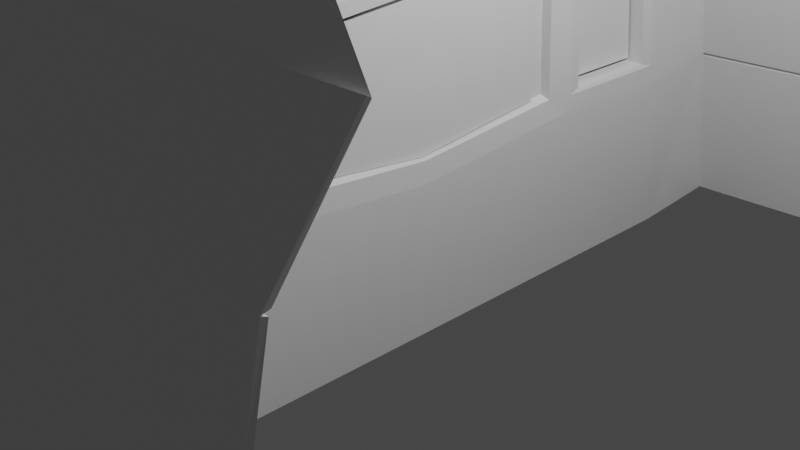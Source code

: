# Source: FX-28-A-R5.blend  (saved by Blender 2.80.75; exported with 4.5.12 LTS)
import bpy
from mathutils import Matrix  # noqa: F401  (used for matrix-valued properties, if any)

bpy.ops.wm.read_factory_settings(use_empty=True)
scene = bpy.context.scene
scene.name = 'Scene'

# ---- collections
col_collection = bpy.data.collections.new('Collection'); scene.collection.children.link(col_collection)

# ---- materials (node trees are filled in below, after node groups)
mat_material = bpy.data.materials.new('Material')
mat_material.alpha_threshold = 0.0
mat_material.use_transparent_shadow = False
mat_material.line_color = (0.0, 0.0, 0.0, 1.0)

# ---- material node trees
mat_material.use_nodes = True; mat_material.node_tree.nodes.clear()
_N = mat_material.node_tree.nodes; _L = mat_material.node_tree.links
n0 = _N.new('ShaderNodeOutputMaterial'); n0.name = 'Material Output'; n0.location = (300, 300)
n1 = _N.new('ShaderNodeBsdfPrincipled'); n1.name = 'Principled BSDF'; n1.location = (10, 300)
n1.distribution = 'GGX'
n1.subsurface_method = 'BURLEY'
n1.inputs[2].default_value = 0.4
n1.inputs[3].default_value = 1.45
n1.inputs[27].default_value = (0.0, 0.0, 0.0, 1.0)
n1.inputs[28].default_value = 1.0
_L.new(n1.outputs[0], n0.inputs[0])
n0.is_active_output = True

# ---- world
world_world = bpy.data.worlds.new('World'); scene.world = world_world
world_world.use_nodes = True; world_world.node_tree.nodes.clear()
_N = world_world.node_tree.nodes; _L = world_world.node_tree.links
n0 = _N.new('ShaderNodeOutputWorld'); n0.name = 'World Output'; n0.location = (300, 300)
n1 = _N.new('ShaderNodeBackground'); n1.name = 'Background'; n1.location = (10, 300)
n1.inputs[0].default_value = (0.05088, 0.05088, 0.05088, 1.0)
_L.new(n1.outputs[0], n0.inputs[0])
n0.is_active_output = True
world_world.color = (0.05088, 0.05088, 0.05088)
world_world.use_sun_shadow = False
world_world.sun_shadow_jitter_overblur = 0.0

# ---- cameras
cam_camera = bpy.data.cameras.new('Camera')
cam_camera.clip_end = 100.0
cam_camera.ortho_scale = 7.314

# ---- lights
light_light = bpy.data.lights.new('Light', 'POINT')
light_light.transmission_factor = 0.0
light_light.energy = 1000.0
light_light.shadow_soft_size = 0.1
light_light.shadow_maximum_resolution = 0.006
light_light.use_absolute_resolution = True

# ---- meshes
me_cube = bpy.data.meshes.new('Cube')
me_cube.from_pydata([(0.6415, 0.8106, 2.155), (0.74, 1.084, -0.7372), (0.6415, -0.8106, 2.155), (0.74, -1.084, -0.7372), (-0.6508, 0.8043, 2.141), (-0.7459, 1.076, -0.7862), (-0.6509, -0.8044, 2.142), (-0.7462, -1.076, -0.7866), (0.7975, -0.9926, 0.8266), (-0.8061, -1.006, 0.5053), (0.7975, 0.9926, 0.8267), (-0.8058, 1.004, 0.5096), (0.763, -0.9442, 1.647), (-0.7717, -0.9379, 1.594), (0.7629, 0.9442, 1.647), (-0.7719, 0.9366, 1.59), (-0.8032, 0.0, -0.8491), (0.99, 0.0, 0.8703), (-0.9694, 0.00128, 0.5075), (0.8031, 0.0, -0.7971), (0.9476, 0.0, 1.65), (-0.9303, 0.00158, 1.633), (0.6929, 0.0, 2.174), (-0.6928, 0.0, 2.176), (-0.8031, -0.5322, -0.8489), (0.99, -0.4895, 0.8703), (0.9476, -0.4663, 1.65), (0.693, -0.4171, 2.11), (-0.8857, -0.4253, 0.591), (0.8031, -0.5385, -0.7973), (-0.8523, -0.4044, 1.55), (-0.6923, -0.4107, 2.112), (-0.943, 0.4802, 0.6256), (0.8031, 0.5385, -0.7971), (-0.9124, 0.4671, 1.517), (-0.693, 0.414, 2.109), (-0.8031, 0.5351, -0.8453), (0.99, 0.4895, 0.8703), (0.9476, 0.4663, 1.65), (0.6929, 0.4171, 2.11), (-0.7971, -0.8403, -0.8337), (0.9843, -0.7525, 0.8688), (0.9422, -0.7169, 1.65), (0.6915, -0.6411, 2.109), (-0.9747, -0.8107, 0.4521), (0.8012, -0.8279, -0.7954), (-0.9295, -0.7578, 1.622), (-0.6888, -0.6542, 2.102), (-0.943, 0.7183, 0.6256), (0.8012, 0.8279, -0.7953), (-0.9124, 0.6906, 1.517), (-0.6896, 0.6531, 2.099), (-0.7974, 0.8382, -0.8305), (0.9843, 0.7525, 0.8688), (0.9422, 0.7169, 1.65), (0.6914, 0.6411, 2.109), (-0.8857, -0.7534, 0.591), (-0.9652, -0.3193, 0.59), (-0.8523, -0.7078, 1.549), (-0.9287, -0.3014, 1.55), (-0.01604, -0.7447, 0.6307), (-0.01604, -0.4327, 0.6307), (0.01408, -0.7014, 1.508), (0.01408, -0.4121, 1.508), (-0.9345, 0.3653, 1.525), (-0.9657, 0.3769, 0.6163), (-0.9782, 0.7793, 0.4756), (-0.9378, 0.7423, 1.597), (-0.9617, 0.4347, 1.544), (-0.9943, 0.4485, 0.5971), (-0.9943, 0.7512, 0.5969), (-0.9617, 0.7218, 1.544), (-0.4668, 0.4691, 1.512), (-0.4971, 0.4821, 0.6289), (-0.4971, 0.7163, 0.6289), (-0.4668, 0.6887, 1.512), (-0.1835, 0.4732, 1.479), (-0.2116, 0.4861, 0.6606), (-0.2116, 0.7116, 0.6606), (-0.1835, 0.6853, 1.479), (-0.9901, -0.3783, 0.4365), (-0.9932, 0.002828, 0.3389), (-0.9433, -0.3538, 1.645), (-0.9425, 0.003204, 1.716), (-0.9927, 0.4303, 0.4641), (-0.9511, 0.4129, 1.618), (-0.7332, -0.3118, 0.6295), (-0.7385, 0.002235, 0.5186), (-0.6999, -0.295, 1.511), (-0.7001, 0.002652, 1.623), (-0.7339, 0.3686, 0.6525), (-0.7053, 0.3577, 1.489), (-0.9905, -0.3336, 0.425), (0.8031, -0.4752, -0.7972), (-0.9432, -0.3119, 1.653), (-0.6924, -0.3625, 2.176), (-0.8031, -0.4697, -0.8489), (0.99, -0.4321, 0.8703), (0.9476, -0.4115, 1.65), (0.693, -0.3681, 2.174), (-0.9657, -0.2816, 0.5803), (-0.9289, -0.2658, 1.559), (-0.7339, -0.2749, 0.6165), (-0.6999, -0.2601, 1.524), (-0.8031, 0.4799, -0.8457), (0.99, 0.439, 0.8703), (0.9476, 0.4182, 1.65), (0.6929, 0.3741, 2.174), (-0.9927, 0.3862, 0.4512), (0.8031, 0.4829, -0.7971), (-0.9502, 0.3707, 1.628), (-0.693, 0.3713, 2.173), (-0.9661, 0.3382, 0.605), (-0.9341, 0.3278, 1.536), (-0.7344, 0.3308, 0.6387), (-0.7047, 0.321, 1.503), (0.7004, -0.3322, 3.033), (0.7004, -0.3765, 3.033), (-0.6849, -0.3707, 3.036), (-0.6855, 0.3359, 3.033), (-0.6856, 0.3745, 3.032), (0.7004, 0.3772, 3.033), (-0.6849, -0.3271, 3.036), (0.7004, 0.3384, 3.033), (0.7055, -0.3701, 3.628), (0.7055, -0.4193, 3.628), (-0.6797, -0.4129, 3.631), (-0.6804, 0.3739, 3.628), (-0.6804, 0.4168, 3.627), (0.7055, 0.4199, 3.628), (-0.6798, -0.3644, 3.631), (0.7055, 0.3766, 3.628), (0.7099, -0.37, 4.133), (0.7099, -0.4192, 4.133), (-0.6754, -0.4128, 4.135), (-0.676, 0.374, 4.132), (-0.6761, 0.4169, 4.132), (0.7099, 0.42, 4.133), (-0.6754, -0.3643, 4.135), (0.7099, 0.3767, 4.133), (0.7109, -0.0363, 4.244), (0.7109, -0.04146, 4.244), (-0.6744, -0.04079, 4.246), (-0.6751, 0.04156, 4.243), (-0.6751, 0.04605, 4.243), (0.7108, 0.04638, 4.244), (-0.6744, -0.03571, 4.246), (0.7108, 0.04185, 4.244), (-0.9812, 0.78, 0.4502), (-0.8016, 1.006, 0.4849), (-0.9357, 0.7397, 1.622), (-0.7655, 0.9336, 1.613), (-0.7647, -0.9344, 1.617), (-0.8017, -1.008, 0.4807), (-0.978, -0.8115, 0.4262), (-0.928, -0.7549, 1.647), (-0.8012, -0.8309, -0.8475), (-0.74, -1.086, -0.7956), (-0.7974, -1.017, 0.4942), (-0.7975, 1.015, 0.4974), (-0.74, 1.086, -0.7953), (-0.9874, 0.7692, 0.4602), (-0.9458, 0.7311, 1.611), (-0.763, 0.9465, 1.603), (-0.6915, 0.642, 2.108), (-0.6415, 0.8106, 2.153), (-0.6414, -0.8106, 2.154), (-0.7623, -0.9475, 1.607), (-0.9843, -0.8011, 0.4353), (-0.9379, -0.7467, 1.637), (-0.6908, -0.6431, 2.111), (-0.8012, 0.8289, -0.8441), (-10.48, -1.087, -0.7043), (-10.54, -1.018, 0.5855), (-10.54, 1.014, 0.5887), (-10.48, 1.085, -0.704), (-10.51, -0.9483, 1.698), (-10.51, 0.9457, 1.695), (-10.38, -0.8113, 2.245), (-10.38, 0.8098, 2.245), (-10.51, -0.9387, 1.686), (-10.55, -1.007, 0.5966), (-10.52, 0.9358, 1.681), (-10.55, 1.003, 0.6008), (-10.49, -1.077, -0.6954), (-10.54, -1.008, 0.5719), (-10.54, 1.005, 0.5762), (-10.49, 1.075, -0.6949), (-10.39, -0.8052, 2.233), (-10.51, -0.9352, 1.709), (-10.39, 0.8035, 2.233), (-10.51, 0.9328, 1.704)], [], [(43, 170, 166, 2), (3, 8, 158, 157), (52, 148, 149, 5), (156, 45, 3, 157), (45, 41, 8, 3), (160, 159, 10, 1), (12, 167, 158, 8), (42, 12, 8, 41), (67, 15, 11, 66), (163, 14, 10, 159), (2, 166, 167, 12), (43, 2, 12, 42), (51, 4, 151, 150), (165, 0, 14, 163), (95, 23, 83, 94), (107, 22, 20, 106), (106, 20, 17, 105), (109, 105, 17, 19), (104, 109, 19, 16), (96, 92, 81, 16), (107, 111, 23, 22), (156, 168, 80, 24), (58, 30, 63, 62), (170, 31, 82, 169), (99, 27, 26, 98), (98, 26, 25, 97), (93, 97, 25, 29), (96, 93, 29, 24), (35, 111, 119, 120), (55, 164, 35, 39), (171, 49, 33, 36), (49, 53, 37, 33), (54, 38, 37, 53), (55, 39, 38, 54), (111, 35, 85, 110), (104, 108, 84, 36), (6, 47, 155, 152), (13, 46, 44, 9), (7, 153, 154, 40), (27, 43, 42, 26), (26, 42, 41, 25), (29, 25, 41, 45), (24, 29, 45, 156), (27, 31, 170, 43), (0, 55, 54, 14), (14, 54, 53, 10), (1, 10, 53, 49), (160, 1, 49, 171), (0, 165, 164, 55), (35, 164, 162, 85), (34, 50, 75, 72), (36, 84, 161, 171), (80, 168, 56, 28), (169, 82, 30, 58), (82, 80, 28, 30), (168, 169, 58, 56), (28, 56, 60, 61), (30, 28, 61, 63), (56, 58, 62, 60), (68, 69, 84, 85), (69, 70, 161, 84), (71, 68, 85, 162), (70, 71, 162, 161), (34, 32, 69, 68), (32, 48, 70, 69), (50, 34, 68, 71), (48, 50, 71, 70), (75, 74, 78, 79), (32, 34, 72, 73), (50, 48, 74, 75), (48, 32, 73, 74), (74, 73, 77, 78), (72, 75, 79, 76), (73, 72, 76, 77), (57, 59, 88, 86), (100, 18, 81, 92), (101, 59, 82, 94), (112, 65, 84, 108), (113, 21, 83, 110), (65, 64, 85, 84), (59, 57, 80, 82), (103, 102, 86, 88), (113, 64, 91, 115), (101, 21, 89, 103), (64, 65, 90, 91), (112, 18, 87, 114), (100, 57, 86, 102), (18, 100, 102, 87), (59, 101, 103, 88), (115, 91, 90, 114), (21, 101, 94, 83), (57, 100, 92, 80), (22, 23, 95, 99), (16, 19, 93, 96), (19, 17, 97, 93), (20, 98, 97, 17), (22, 99, 98, 20), (24, 80, 92, 96), (31, 95, 94, 82), (65, 112, 114, 90), (21, 113, 115, 89), (64, 113, 110, 85), (18, 112, 108, 81), (16, 81, 108, 104), (23, 111, 110, 83), (99, 95, 122, 116), (36, 33, 109, 104), (33, 37, 105, 109), (38, 106, 105, 37), (39, 107, 106, 38), (120, 119, 127, 128), (122, 118, 126, 130), (31, 27, 117, 118), (39, 35, 120, 121), (107, 39, 121, 123), (95, 31, 118, 122), (111, 107, 123, 119), (27, 99, 116, 117), (130, 126, 134, 138), (131, 129, 137, 139), (117, 116, 124, 125), (119, 123, 131, 127), (116, 122, 130, 124), (121, 120, 128, 129), (118, 117, 125, 126), (123, 121, 129, 131), (137, 136, 144, 145), (132, 138, 146, 140), (128, 127, 135, 136), (125, 124, 132, 133), (127, 131, 139, 135), (124, 130, 138, 132), (129, 128, 136, 137), (126, 125, 133, 134), (142, 144, 143, 146), (141, 145, 144, 142), (134, 133, 141, 142), (139, 137, 145, 147), (138, 134, 142, 146), (136, 135, 143, 144), (133, 132, 140, 141), (135, 139, 147, 143), (146, 143, 147, 140), (140, 147, 145, 141), (66, 11, 159, 161), (15, 67, 162, 163), (9, 158, 173, 181), (160, 5, 187, 175), (9, 44, 168, 158), (46, 13, 167, 169), (67, 66, 161, 162), (44, 46, 169, 168), (7, 40, 156, 157), (163, 159, 174, 177), (166, 6, 188, 178), (149, 148, 161, 159), (150, 151, 163, 162), (4, 51, 164, 165), (167, 13, 180, 176), (158, 153, 185, 173), (154, 153, 158, 168), (152, 155, 169, 167), (47, 6, 166, 170), (155, 47, 170, 169), (40, 154, 168, 156), (52, 5, 160, 171), (51, 150, 162, 164), (148, 52, 171, 161), (180, 181, 173, 176), (183, 182, 177, 174), (185, 184, 172, 173), (187, 186, 174, 175), (188, 189, 176, 178), (191, 190, 179, 177), (165, 163, 177, 179), (152, 167, 176, 189), (159, 160, 175, 174), (149, 159, 174, 186), (6, 152, 189, 188), (151, 4, 190, 191), (159, 11, 183, 174), (163, 151, 191, 177), (13, 9, 181, 180), (153, 7, 184, 185), (7, 157, 172, 184), (15, 163, 177, 182), (4, 165, 179, 190), (11, 15, 182, 183), (5, 149, 186, 187), (158, 167, 176, 173), (167, 166, 178, 176), (157, 158, 173, 172), (31, 6, 188, 118), (35, 4, 190, 120)])
_uv = me_cube.uv_layers.new(name='UVMap')
_uv.uv.foreach_set('vector', [0.3938, 0.2046, 0.6062, 0.2046, 0.6062, 0.2312, 0.3938, 0.2312, 0.375, 0.25, 0.625, 0.25, 0.5596, 0.5, 0.375, 0.5, 0.3766, 0.7201, 0.558, 0.7199, 0.558, 0.7488, 0.3766, 0.7487, 0.375, 0.9688, 0.625, 0.9688, 0.625, 1.0, 0.375, 1.0, 0.125, 0.7188, 0.375, 0.7188, 0.375, 0.75, 0.125, 0.75, 0.625, 0.5, 0.8096, 0.5, 0.875, 0.75, 0.625, 0.75, 0.3801, 0.2449, 0.6199, 0.2449, 0.627, 0.2538, 0.375, 0.25, 0.3801, 0.2149, 0.3801, 0.2449, 0.375, 0.25, 0.375, 0.2188, 0.62, 0.03354, 0.62, 0.006445, 0.6269, -0.002256, 0.6269, 0.02707, 0.6199, 0.005099, 0.3801, 0.005099, 0.375, 0.0, 0.627, -0.003785, 0.3938, 0.2312, 0.6062, 0.2312, 0.6199, 0.2449, 0.3801, 0.2449, 0.3938, 0.2046, 0.3938, 0.2312, 0.3801, 0.2449, 0.3801, 0.2149, 0.6065, 0.04345, 0.6065, 0.02021, 0.6196, 0.006634, 0.6196, 0.03401, 0.6062, 0.01881, 0.3938, 0.01881, 0.3801, 0.005099, 0.6199, 0.005099, 0.6062, 0.1719, 0.6062, 0.125, 0.6199, 0.125, 0.6197, 0.1634, 0.3938, 0.07738, 0.3938, 0.125, 0.3801, 0.125, 0.3801, 0.07123, 0.3801, 0.07123, 0.3801, 0.125, 0.375, 0.125, 0.375, 0.06894, 0.125, 0.5689, 0.375, 0.5689, 0.375, 0.625, 0.125, 0.625, 0.375, 0.8189, 0.625, 0.8189, 0.625, 0.875, 0.375, 0.875, 0.375, 0.5698, 0.5551, 0.5847, 0.5596, 0.625, 0.375, 0.625, 0.3938, 0.07738, 0.6062, 0.07738, 0.6062, 0.125, 0.3938, 0.125, 0.375, 0.5312, 0.5547, 0.5265, 0.5545, 0.5792, 0.375, 0.5625, 0.6199, 0.2149, 0.6199, 0.1737, 0.6199, 0.1737, 0.6199, 0.2149, 0.6062, 0.2046, 0.6062, 0.1781, 0.6197, 0.1685, 0.6197, 0.2199, 0.3938, 0.1719, 0.3938, 0.1781, 0.3801, 0.185, 0.3801, 0.1779, 0.3801, 0.1779, 0.3801, 0.185, 0.375, 0.1875, 0.375, 0.1802, 0.125, 0.6802, 0.375, 0.6802, 0.375, 0.6875, 0.125, 0.6875, 0.375, 0.9302, 0.625, 0.9302, 0.625, 0.9375, 0.375, 0.9375, 0.6062, 0.07191, 0.6062, 0.07738, 0.6062, 0.07738, 0.6062, 0.07191, 0.3938, 0.04536, 0.6062, 0.04536, 0.6062, 0.07191, 0.3938, 0.07191, 0.375, 0.7812, 0.625, 0.7812, 0.625, 0.8125, 0.375, 0.8125, 0.125, 0.5312, 0.375, 0.5312, 0.375, 0.5625, 0.125, 0.5625, 0.3801, 0.03507, 0.3801, 0.06505, 0.375, 0.0625, 0.375, 0.03125, 0.3938, 0.04536, 0.3938, 0.07191, 0.3801, 0.06505, 0.3801, 0.03507, 0.6062, 0.07738, 0.6062, 0.07191, 0.6199, 0.07478, 0.6199, 0.07996, 0.375, 0.6811, 0.5596, 0.672, 0.5596, 0.6774, 0.375, 0.6875, 0.6065, 0.2298, 0.6065, 0.2067, 0.6194, 0.2207, 0.6196, 0.2435, 0.62, 0.2437, 0.6198, 0.2212, 0.6271, 0.228, 0.6269, 0.2524, 0.3766, 0.5014, 0.5578, 0.5011, 0.5533, 0.5254, 0.3766, 0.5298, 0.3938, 0.1781, 0.3938, 0.2046, 0.3801, 0.2149, 0.3801, 0.185, 0.3801, 0.185, 0.3801, 0.2149, 0.375, 0.2188, 0.375, 0.1875, 0.125, 0.6875, 0.375, 0.6875, 0.375, 0.7188, 0.125, 0.7188, 0.375, 0.9375, 0.625, 0.9375, 0.625, 0.9688, 0.375, 0.9688, 0.3938, 0.1781, 0.6062, 0.1781, 0.6062, 0.2046, 0.3938, 0.2046, 0.3938, 0.01881, 0.3938, 0.04536, 0.3801, 0.03507, 0.3801, 0.005099, 0.3801, 0.005099, 0.3801, 0.03507, 0.375, 0.03125, 0.375, 0.0, 0.125, 0.5, 0.375, 0.5, 0.375, 0.5312, 0.125, 0.5312, 0.375, 0.75, 0.625, 0.75, 0.625, 0.7812, 0.375, 0.7812, 0.3938, 0.01881, 0.6062, 0.01881, 0.6062, 0.04536, 0.3938, 0.04536, 0.6062, 0.07191, 0.6062, 0.04536, 0.6199, 0.03507, 0.6199, 0.07478, 0.6201, 0.06974, 0.6201, 0.03977, 0.6201, 0.03977, 0.6201, 0.06974, 0.375, 0.6875, 0.5596, 0.6774, 0.5596, 0.7188, 0.375, 0.7188, 0.5545, 0.5792, 0.5547, 0.5265, 0.5596, 0.5312, 0.5596, 0.5743, 0.6197, 0.2199, 0.6197, 0.1685, 0.6199, 0.1737, 0.6199, 0.2149, 0.6197, 0.1685, 0.6272, 0.1722, 0.627, 0.1773, 0.6199, 0.1737, 0.6272, 0.2268, 0.6197, 0.2199, 0.6199, 0.2149, 0.627, 0.2216, 0.5596, 0.5743, 0.5596, 0.5312, 0.5596, 0.5312, 0.5596, 0.5743, 0.6199, 0.1737, 0.627, 0.1773, 0.627, 0.1773, 0.6199, 0.1737, 0.627, 0.2216, 0.6199, 0.2149, 0.6199, 0.2149, 0.627, 0.2216, 0.6199, 0.07478, 0.627, 0.07106, 0.627, 0.07106, 0.6199, 0.07478, 0.627, 0.07106, 0.627, 0.02841, 0.627, 0.02841, 0.627, 0.07106, 0.6199, 0.03507, 0.6199, 0.07478, 0.6199, 0.07478, 0.6199, 0.03507, 0.627, 0.02841, 0.6199, 0.03507, 0.6199, 0.03507, 0.627, 0.02841, 0.6201, 0.06974, 0.6268, 0.06621, 0.627, 0.07106, 0.6199, 0.07478, 0.6268, 0.06621, 0.6268, 0.03361, 0.627, 0.02841, 0.627, 0.07106, 0.6201, 0.03977, 0.6201, 0.06974, 0.6199, 0.07478, 0.6199, 0.03507, 0.6268, 0.03361, 0.6201, 0.03977, 0.6199, 0.03507, 0.627, 0.02841, 0.6201, 0.03977, 0.6268, 0.03361, 0.6268, 0.03361, 0.6201, 0.03977, 0.6268, 0.06621, 0.6201, 0.06974, 0.6201, 0.06974, 0.6268, 0.06621, 0.6201, 0.03977, 0.6268, 0.03361, 0.6268, 0.03361, 0.6201, 0.03977, 0.6268, 0.03361, 0.6268, 0.06621, 0.6268, 0.06621, 0.6268, 0.03361, 0.6268, 0.03361, 0.6268, 0.06621, 0.6268, 0.06621, 0.6268, 0.03361, 0.6201, 0.06974, 0.6201, 0.03977, 0.6201, 0.03977, 0.6201, 0.06974, 0.6268, 0.06621, 0.6201, 0.06974, 0.6201, 0.06974, 0.6268, 0.06621, 0.627, 0.1676, 0.6199, 0.1643, 0.6199, 0.1643, 0.627, 0.1676, 0.627, 0.1626, 0.6268, 0.1253, 0.627, 0.125, 0.6272, 0.1666, 0.6199, 0.1597, 0.6199, 0.1643, 0.6197, 0.1685, 0.6197, 0.1634, 0.6268, 0.0807, 0.6268, 0.07557, 0.627, 0.07106, 0.627, 0.07662, 0.6201, 0.08375, 0.6201, 0.1254, 0.6199, 0.125, 0.6199, 0.07996, 0.6268, 0.07557, 0.6201, 0.07896, 0.6199, 0.07478, 0.627, 0.07106, 0.6199, 0.1643, 0.627, 0.1676, 0.6272, 0.1722, 0.6197, 0.1685, 0.6199, 0.1597, 0.627, 0.1626, 0.627, 0.1676, 0.6199, 0.1643, 0.6201, 0.08375, 0.6201, 0.07896, 0.6201, 0.07896, 0.6201, 0.08375, 0.6199, 0.1597, 0.6201, 0.1254, 0.6201, 0.1254, 0.6199, 0.1597, 0.6201, 0.07896, 0.6268, 0.07557, 0.6268, 0.07557, 0.6201, 0.07896, 0.6268, 0.0807, 0.6268, 0.1253, 0.6268, 0.1253, 0.6268, 0.0807, 0.627, 0.1626, 0.627, 0.1676, 0.627, 0.1676, 0.627, 0.1626, 0.6268, 0.1253, 0.627, 0.1626, 0.627, 0.1626, 0.6268, 0.1253, 0.6199, 0.1643, 0.6199, 0.1597, 0.6199, 0.1597, 0.6199, 0.1643, 0.6201, 0.08375, 0.6201, 0.07896, 0.6268, 0.07557, 0.6268, 0.0807, 0.6201, 0.1254, 0.6199, 0.1597, 0.6197, 0.1634, 0.6199, 0.125, 0.627, 0.1676, 0.627, 0.1626, 0.6272, 0.1666, 0.6272, 0.1722, 0.3938, 0.125, 0.6062, 0.125, 0.6062, 0.1719, 0.3938, 0.1719, 0.375, 0.875, 0.625, 0.875, 0.625, 0.9302, 0.375, 0.9302, 0.125, 0.625, 0.375, 0.625, 0.375, 0.6802, 0.125, 0.6802, 0.3801, 0.125, 0.3801, 0.1779, 0.375, 0.1802, 0.375, 0.125, 0.3938, 0.125, 0.3938, 0.1719, 0.3801, 0.1779, 0.3801, 0.125, 0.375, 0.5625, 0.5545, 0.5793, 0.5551, 0.5847, 0.375, 0.5698, 0.6062, 0.1781, 0.6062, 0.1719, 0.6197, 0.1634, 0.6197, 0.1685, 0.6268, 0.07557, 0.6268, 0.0807, 0.6268, 0.0807, 0.6268, 0.07557, 0.6201, 0.1254, 0.6201, 0.08375, 0.6201, 0.08375, 0.6201, 0.1254, 0.6201, 0.07896, 0.6201, 0.08375, 0.6199, 0.07996, 0.6199, 0.07478, 0.6268, 0.1253, 0.6268, 0.0807, 0.627, 0.07662, 0.627, 0.125, 0.375, 0.625, 0.5596, 0.625, 0.5596, 0.672, 0.375, 0.6811, 0.6062, 0.125, 0.6062, 0.07738, 0.6199, 0.07996, 0.6199, 0.125, 0.3938, 0.1719, 0.6062, 0.1719, 0.6062, 0.1719, 0.3938, 0.1719, 0.375, 0.8125, 0.625, 0.8125, 0.625, 0.8189, 0.375, 0.8189, 0.125, 0.5625, 0.375, 0.5625, 0.375, 0.5689, 0.125, 0.5689, 0.3801, 0.06505, 0.3801, 0.07123, 0.375, 0.06894, 0.375, 0.0625, 0.3938, 0.07191, 0.3938, 0.07738, 0.3801, 0.07123, 0.3801, 0.06505, 0.6062, 0.07191, 0.6062, 0.07738, 0.6062, 0.07738, 0.6062, 0.07191, 0.6062, 0.1719, 0.6062, 0.1781, 0.6062, 0.1781, 0.6062, 0.1719, 0.6062, 0.1781, 0.3938, 0.1781, 0.3938, 0.1781, 0.6062, 0.1781, 0.3938, 0.07191, 0.6062, 0.07191, 0.6062, 0.07191, 0.3938, 0.07191, 0.3938, 0.07738, 0.3938, 0.07191, 0.3938, 0.07191, 0.3938, 0.07738, 0.6062, 0.1719, 0.6062, 0.1781, 0.6062, 0.1781, 0.6062, 0.1719, 0.6062, 0.07738, 0.3938, 0.07738, 0.3938, 0.07738, 0.6062, 0.07738, 0.3938, 0.1781, 0.3938, 0.1719, 0.3938, 0.1719, 0.3938, 0.1781, 0.6062, 0.1719, 0.6062, 0.1781, 0.6062, 0.1781, 0.6062, 0.1719, 0.3938, 0.07738, 0.3938, 0.07191, 0.3938, 0.07191, 0.3938, 0.07738, 0.3938, 0.1781, 0.3938, 0.1719, 0.3938, 0.1719, 0.3938, 0.1781, 0.6062, 0.07738, 0.3938, 0.07738, 0.3938, 0.07738, 0.6062, 0.07738, 0.3938, 0.1719, 0.6062, 0.1719, 0.6062, 0.1719, 0.3938, 0.1719, 0.3938, 0.07191, 0.6062, 0.07191, 0.6062, 0.07191, 0.3938, 0.07191, 0.6062, 0.1781, 0.3938, 0.1781, 0.3938, 0.1781, 0.6062, 0.1781, 0.3938, 0.07738, 0.3938, 0.07191, 0.3938, 0.07191, 0.3938, 0.07738, 0.3938, 0.07191, 0.6062, 0.07191, 0.6062, 0.07191, 0.3938, 0.07191, 0.3938, 0.1719, 0.6062, 0.1719, 0.6062, 0.1719, 0.3938, 0.1719, 0.6062, 0.07191, 0.6062, 0.07738, 0.6062, 0.07738, 0.6062, 0.07191, 0.3938, 0.1781, 0.3938, 0.1719, 0.3938, 0.1719, 0.3938, 0.1781, 0.6062, 0.07738, 0.3938, 0.07738, 0.3938, 0.07738, 0.6062, 0.07738, 0.3938, 0.1719, 0.6062, 0.1719, 0.6062, 0.1719, 0.3938, 0.1719, 0.3938, 0.07191, 0.6062, 0.07191, 0.6062, 0.07191, 0.3938, 0.07191, 0.6062, 0.1781, 0.3938, 0.1781, 0.3938, 0.1781, 0.6062, 0.1781, 0.6062, 0.07191, 0.6062, 0.07738, 0.6062, 0.1719, 0.6062, 0.1781, 0.3938, 0.07191, 0.6062, 0.07191, 0.6062, 0.1781, 0.3938, 0.1781, 0.6062, 0.1781, 0.3938, 0.1781, 0.3938, 0.1781, 0.6062, 0.1781, 0.3938, 0.07738, 0.3938, 0.07191, 0.3938, 0.07191, 0.3938, 0.07738, 0.6062, 0.1719, 0.6062, 0.1781, 0.6062, 0.1781, 0.6062, 0.1719, 0.6062, 0.07191, 0.6062, 0.07738, 0.6062, 0.07738, 0.6062, 0.07191, 0.3938, 0.1781, 0.3938, 0.1719, 0.3938, 0.1719, 0.3938, 0.1781, 0.6062, 0.07738, 0.3938, 0.07738, 0.3938, 0.07738, 0.6062, 0.07738, 0.6062, 0.07738, 0.3938, 0.07738, 0.3938, 0.1719, 0.6062, 0.1719, 0.3938, 0.07738, 0.3938, 0.07191, 0.3938, 0.1781, 0.3938, 0.1719, 0.6269, 0.02707, 0.6269, -0.002256, 0.627, -0.003785, 0.627, 0.02841, 0.62, 0.006445, 0.62, 0.03354, 0.6199, 0.03507, 0.6199, 0.005099, 0.6269, 0.2524, 0.627, 0.2538, 0.627, 0.2538, 0.6269, 0.2524, 0.375, 0.75, 0.3766, 0.7487, 0.3766, 0.7487, 0.375, 0.75, 0.6269, 0.2524, 0.6271, 0.228, 0.6272, 0.2268, 0.627, 0.2538, 0.6198, 0.2212, 0.62, 0.2437, 0.6199, 0.2449, 0.6197, 0.2199, 0.62, 0.03354, 0.6269, 0.02707, 0.627, 0.02841, 0.6199, 0.03507, 0.6271, 0.228, 0.6198, 0.2212, 0.6197, 0.2199, 0.6272, 0.2268, 0.3766, 0.5014, 0.3766, 0.5298, 0.375, 0.5312, 0.375, 0.5, 0.6199, 0.005099, 0.627, -0.003785, 0.627, -0.003785, 0.6199, 0.005099, 0.6062, 0.2312, 0.6065, 0.2298, 0.6065, 0.2298, 0.6062, 0.2312, 0.558, 0.7488, 0.558, 0.7199, 0.5596, 0.7188, 0.5596, 0.75, 0.6196, 0.03401, 0.6196, 0.006634, 0.6199, 0.005099, 0.6199, 0.03507, 0.6065, 0.02021, 0.6065, 0.04345, 0.6062, 0.04536, 0.6062, 0.01881, 0.6199, 0.2449, 0.62, 0.2437, 0.62, 0.2437, 0.6199, 0.2449, 0.5596, 0.5, 0.5578, 0.5011, 0.5578, 0.5011, 0.5596, 0.5, 0.5533, 0.5254, 0.5578, 0.5011, 0.5596, 0.5, 0.5547, 0.5264, 0.6196, 0.2435, 0.6194, 0.2207, 0.6197, 0.2199, 0.6199, 0.2449, 0.6065, 0.2067, 0.6065, 0.2298, 0.6062, 0.2312, 0.6062, 0.2046, 0.6194, 0.2207, 0.6065, 0.2067, 0.6062, 0.2046, 0.6197, 0.2199, 0.3766, 0.5298, 0.5533, 0.5254, 0.5547, 0.5264, 0.375, 0.5312, 0.3766, 0.7201, 0.3766, 0.7487, 0.375, 0.75, 0.375, 0.7188, 0.6065, 0.04345, 0.6196, 0.03401, 0.6199, 0.03507, 0.6062, 0.04536, 0.558, 0.7199, 0.3766, 0.7201, 0.375, 0.7188, 0.5596, 0.7188, 0.62, 0.2437, 0.6269, 0.2524, 0.627, 0.2538, 0.6199, 0.2449, 0.6269, -0.002256, 0.62, 0.006445, 0.6199, 0.005099, 0.627, -0.003785, 0.5578, 0.5011, 0.3766, 0.5014, 0.375, 0.5, 0.5596, 0.5, 0.3766, 0.7487, 0.558, 0.7488, 0.5596, 0.75, 0.375, 0.75, 0.6065, 0.2298, 0.6196, 0.2435, 0.6199, 0.2449, 0.6062, 0.2312, 0.6196, 0.006634, 0.6065, 0.02021, 0.6062, 0.01881, 0.6199, 0.005099, 0.6062, 0.01881, 0.6199, 0.005099, 0.6199, 0.005099, 0.6062, 0.01881, 0.6196, 0.2435, 0.6199, 0.2449, 0.6199, 0.2449, 0.6196, 0.2435, 0.8096, 0.5, 0.625, 0.5, 0.625, 0.5, 0.8096, 0.5, 0.558, 0.7488, 0.5596, 0.75, 0.5596, 0.75, 0.558, 0.7488, 0.6065, 0.2298, 0.6196, 0.2435, 0.6196, 0.2435, 0.6065, 0.2298, 0.6196, 0.006634, 0.6065, 0.02021, 0.6065, 0.02021, 0.6196, 0.006634, 0.627, -0.003785, 0.6269, -0.002256, 0.6269, -0.002256, 0.627, -0.003785, 0.6199, 0.005099, 0.6196, 0.006634, 0.6196, 0.006634, 0.6199, 0.005099, 0.62, 0.2437, 0.6269, 0.2524, 0.6269, 0.2524, 0.62, 0.2437, 0.5578, 0.5011, 0.3766, 0.5014, 0.3766, 0.5014, 0.5578, 0.5011, 0.3766, 0.5014, 0.375, 0.5, 0.375, 0.5, 0.3766, 0.5014, 0.62, 0.006445, 0.6199, 0.005099, 0.6199, 0.005099, 0.62, 0.006445, 0.6065, 0.02021, 0.6062, 0.01881, 0.6062, 0.01881, 0.6065, 0.02021, 0.6269, -0.002256, 0.62, 0.006445, 0.62, 0.006445, 0.6269, -0.002256, 0.3766, 0.7487, 0.558, 0.7488, 0.558, 0.7488, 0.3766, 0.7487, 0.627, 0.2538, 0.6199, 0.2449, 0.6199, 0.2449, 0.627, 0.2538, 0.6199, 0.2449, 0.6062, 0.2312, 0.6062, 0.2312, 0.6199, 0.2449, 0.375, 0.5, 0.5596, 0.5, 0.5596, 0.5, 0.375, 0.5, 0.6065, 0.2298, 0.6065, 0.2298, 0.6062, 0.1781, 0.6062, 0.1781, 0.6065, 0.02021, 0.6065, 0.02021, 0.6062, 0.07191, 0.6062, 0.07191])
me_cube.materials.append(mat_material)
me_cube.use_remesh_preserve_volume = False
me_cube.use_remesh_preserve_attributes = False
me_cube.use_mirror_vertex_groups = False
me_cube.update()
me_cube_002 = bpy.data.meshes.new('Cube.002')
me_cube_002.from_pydata([(-0.01604, -0.7447, 0.6307), (-0.01604, -0.4327, 0.6307), (0.01408, -0.7014, 1.508), (0.01408, -0.4121, 1.508)], [], [(2, 3, 1, 0)])
_uv = me_cube_002.uv_layers.new(name='UVMap')
_uv.uv.foreach_set('vector', [0.6199, 0.2149, 0.6199, 0.1737, 0.627, 0.1773, 0.627, 0.2216])
me_cube_002.materials.append(mat_material)
me_cube_002.use_remesh_preserve_volume = False
me_cube_002.use_remesh_preserve_attributes = False
me_cube_002.use_mirror_vertex_groups = False
me_cube_002.update()
me_cube_003 = bpy.data.meshes.new('Cube.003')
me_cube_003.from_pydata([(-0.1835, 0.4732, 1.479), (-0.2116, 0.4861, 0.6606), (-0.2116, 0.7116, 0.6606), (-0.1835, 0.6853, 1.479)], [], [(0, 3, 2, 1)])
_uv = me_cube_003.uv_layers.new(name='UVMap')
_uv.uv.foreach_set('vector', [0.6201, 0.06974, 0.6201, 0.03977, 0.6268, 0.03361, 0.6268, 0.06621])
me_cube_003.materials.append(mat_material)
me_cube_003.use_remesh_preserve_volume = False
me_cube_003.use_remesh_preserve_attributes = False
me_cube_003.use_mirror_vertex_groups = False
me_cube_003.update()
me_cube_004 = bpy.data.meshes.new('Cube.004')
me_cube_004.from_pydata([(-0.7385, 0.002235, 0.5186), (-0.7001, 0.002652, 1.623), (-0.7339, -0.2749, 0.6165), (-0.6999, -0.2601, 1.524), (-0.7344, 0.3308, 0.6387), (-0.7047, 0.321, 1.503)], [], [(1, 5, 4, 0, 2, 3)])
_uv = me_cube_004.uv_layers.new(name='UVMap')
_uv.uv.foreach_set('vector', [0.6201, 0.1254, 0.6201, 0.08375, 0.6268, 0.0807, 0.6268, 0.1253, 0.627, 0.1626, 0.6199, 0.1597])
me_cube_004.materials.append(mat_material)
me_cube_004.use_remesh_preserve_volume = False
me_cube_004.use_remesh_preserve_attributes = False
me_cube_004.use_mirror_vertex_groups = False
me_cube_004.update()

# ---- objects
ob_cockpit = bpy.data.objects.new('Cockpit', me_cube)
ob_light = bpy.data.objects.new('Light', light_light)
ob_camera = bpy.data.objects.new('Camera', cam_camera)
ob_leftview = bpy.data.objects.new('LeftView', me_cube_002)
ob_rigtview = bpy.data.objects.new('RigtView', me_cube_003)
ob_mainview = bpy.data.objects.new('MainView', me_cube_004)

# ---- transforms, parenting, visibility, modifiers, constraints
ob_cockpit.location = (0.0, 0.0, 0.0)
ob_cockpit.scale = (-0.3822, 4.841, 1.482)
ob_cockpit.lock_rotations_4d = False
ob_cockpit.empty_display_type = 'ARROWS'
ob_cockpit.lineart.crease_threshold = 0.0
ob_light.location = (4.076, 1.005, 5.904)
ob_light.rotation_euler = (0.6503, 0.05522, 1.866)
ob_light.lock_rotations_4d = False
ob_light.empty_display_type = 'ARROWS'
ob_light.color = (0.0, 0.0, 0.0, 0.0)
ob_light.lineart.crease_threshold = 0.0
ob_camera.location = (7.359, -6.926, 4.958)
ob_camera.rotation_euler = (1.109, 0.0, 0.8149)
ob_camera.lock_rotations_4d = False
ob_camera.empty_display_type = 'ARROWS'
ob_camera.color = (0.0, 0.0, 0.0, 0.0)
ob_camera.display_type = 'WIRE'
ob_camera.lineart.crease_threshold = 0.0
ob_leftview.location = (0.1975, 0.0, 0.0)
ob_leftview.scale = (-0.3822, 4.841, 1.482)
ob_leftview.lock_rotations_4d = False
ob_leftview.empty_display_type = 'ARROWS'
ob_leftview.lineart.crease_threshold = 0.0
ob_rigtview.location = (0.1104, 0.0, 0.0)
ob_rigtview.scale = (-0.3822, 4.841, 1.482)
ob_rigtview.lock_rotations_4d = False
ob_rigtview.empty_display_type = 'ARROWS'
ob_rigtview.lineart.crease_threshold = 0.0
ob_mainview.location = (0.02879, 0.0, 0.0)
ob_mainview.scale = (-0.3822, 4.841, 1.482)
ob_mainview.lock_rotations_4d = False
ob_mainview.empty_display_type = 'ARROWS'
ob_mainview.lineart.crease_threshold = 0.0

# ---- collection membership
col_collection.objects.link(ob_cockpit)
col_collection.objects.link(ob_light)
col_collection.objects.link(ob_camera)
col_collection.objects.link(ob_leftview)
col_collection.objects.link(ob_rigtview)
col_collection.objects.link(ob_mainview)

# ---- scene / render settings (as saved in the file)
scene.camera = ob_camera
scene.frame_start = 1; scene.frame_end = 250; scene.frame_set(1)
scene.render.engine = 'BLENDER_EEVEE_NEXT'
scene.cycles.use_denoising = False
scene.cycles.samples = 128
scene.cycles.sampling_pattern = 'TABULATED_SOBOL'
scene.cycles.use_adaptive_sampling = False
scene.cycles.use_light_tree = False
scene.view_settings.view_transform = 'Filmic'
bpy.context.view_layer.update()
